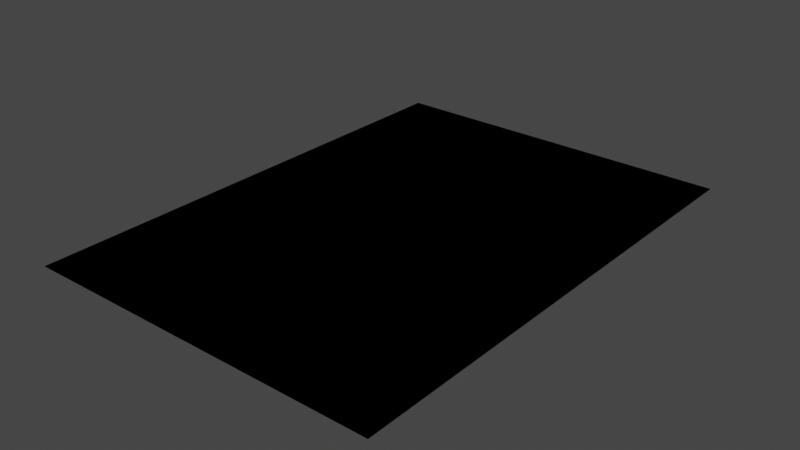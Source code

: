 # Source: Sheet_of_paper_collectable_blend.blend  (saved by Blender 2.90.8; exported with 4.5.12 LTS)
import bpy
from mathutils import Matrix  # noqa: F401  (used for matrix-valued properties, if any)

bpy.ops.wm.read_factory_settings(use_empty=True)
scene = bpy.context.scene
scene.name = 'Scene'

# ---- collections
col_collection = bpy.data.collections.new('Collection'); scene.collection.children.link(col_collection)

# ---- world
world_world = bpy.data.worlds.new('World'); scene.world = world_world
world_world.use_nodes = True; world_world.node_tree.nodes.clear()
_N = world_world.node_tree.nodes; _L = world_world.node_tree.links
n0 = _N.new('ShaderNodeOutputWorld'); n0.name = 'World Output'; n0.location = (300, 300)
n1 = _N.new('ShaderNodeBackground'); n1.name = 'Background'; n1.location = (10, 300)
n1.inputs[0].default_value = (0.05088, 0.05088, 0.05088, 1.0)
_L.new(n1.outputs[0], n0.inputs[0])
n0.is_active_output = True
world_world.color = (0.05088, 0.05088, 0.05088)
world_world.use_sun_shadow = False
world_world.sun_shadow_jitter_overblur = 0.0

# ---- meshes
me_plane = bpy.data.meshes.new('Plane')
me_plane.from_pydata([(-1.0, -1.0, 0.0), (1.0, -1.0, 0.0), (-1.0, 1.0, 0.0), (1.0, 1.0, 0.0)], [], [(0, 1, 3, 2)])
_uv = me_plane.uv_layers.new(name='UVMap')
_uv.uv.foreach_set('vector', [0.0, 0.0, 1.0, 0.0, 1.0, 1.0, 0.0, 1.0])
me_plane.use_remesh_fix_poles = True
me_plane.use_remesh_preserve_attributes = False
me_plane.use_mirror_vertex_groups = False
me_plane.update()

# ---- objects
ob_plane = bpy.data.objects.new('Plane', me_plane)

# ---- transforms, parenting, visibility, modifiers, constraints
ob_plane.location = (0.0, 0.0, 0.0)
ob_plane.delta_scale = (21.0, 29.0, 4.0)
ob_plane.lineart.crease_threshold = 0.0
_m = ob_plane.modifiers.new('Mirror', 'MIRROR')
_m.use_clip = True

# ---- collection membership
col_collection.objects.link(ob_plane)

# ---- scene / render settings (as saved in the file)
scene.frame_start = 1; scene.frame_end = 250; scene.frame_set(1)
scene.render.engine = 'BLENDER_EEVEE_NEXT'
scene.cycles.use_denoising = False
scene.cycles.samples = 128
scene.cycles.sampling_pattern = 'TABULATED_SOBOL'
scene.cycles.use_adaptive_sampling = False
scene.cycles.use_light_tree = False
scene.view_settings.view_transform = 'Filmic'
bpy.context.view_layer.update()

# ---- added for rendering (the .blend has no active camera and no usable light): camera, sun
cam_auto = bpy.data.cameras.new('AutoCamera')
cam_auto.lens = 50.0
cam_auto.sensor_width = 36.0
cam_auto.clip_end = 1162.78
ob_auto_camera = bpy.data.objects.new('AutoCamera', cam_auto)
scene.collection.objects.link(ob_auto_camera)
ob_auto_camera.location = (66.2554, -79.5065, 53.0043)
ob_auto_camera.rotation_euler = (1.09748, -7.21219e-08, 0.694738)
scene.camera = ob_auto_camera
light_auto_sun = bpy.data.lights.new('AutoSun', 'SUN')
light_auto_sun.energy = 3.0
light_auto_sun.angle = 0.0523599
ob_auto_sun = bpy.data.objects.new('AutoSun', light_auto_sun)
scene.collection.objects.link(ob_auto_sun)
ob_auto_sun.rotation_euler = (0.872665, 0.174533, 0.523599)
bpy.context.view_layer.update()
